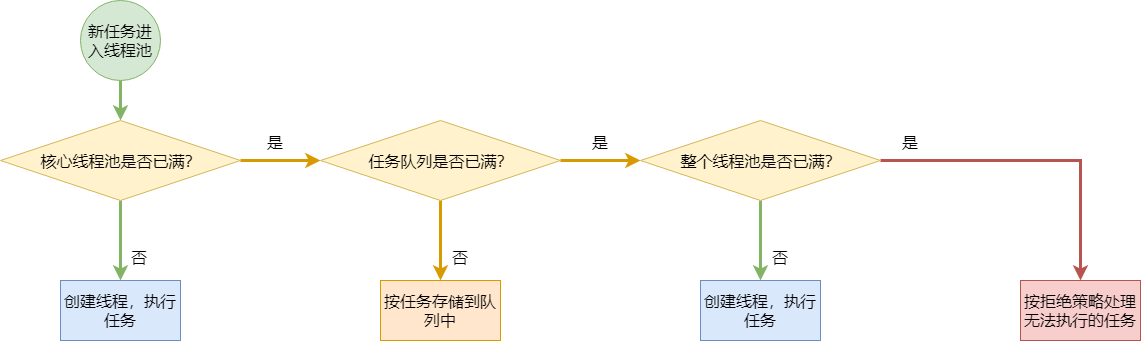

The diagram above was exported from draw.io. Its source (the exported page's mxGraphModel, read from the mxfile embedded in the PNG):
<mxGraphModel dx="1422" dy="713" grid="1" gridSize="10" guides="1" tooltips="1" connect="1" arrows="1" fold="1" page="1" pageScale="1" pageWidth="827" pageHeight="1169" math="0" shadow="0">
  <root>
    <mxCell id="0" />
    <mxCell id="1" parent="0" />
    <mxCell id="L91if-IXFtDBtjYpnB8_-2" value="创建线程，执行任务" style="rounded=0;whiteSpace=wrap;html=1;fontSize=16;fillColor=#dae8fc;strokeColor=#6c8ebf;" vertex="1" parent="1">
      <mxGeometry x="140" y="320" width="120" height="60" as="geometry" />
    </mxCell>
    <mxCell id="L91if-IXFtDBtjYpnB8_-10" style="edgeStyle=orthogonalEdgeStyle;rounded=0;orthogonalLoop=1;jettySize=auto;html=1;exitX=0.5;exitY=1;exitDx=0;exitDy=0;entryX=0.5;entryY=0;entryDx=0;entryDy=0;fontSize=16;strokeWidth=3;fillColor=#d5e8d4;strokeColor=#82b366;" edge="1" parent="1" source="L91if-IXFtDBtjYpnB8_-3" target="L91if-IXFtDBtjYpnB8_-4">
      <mxGeometry relative="1" as="geometry" />
    </mxCell>
    <mxCell id="L91if-IXFtDBtjYpnB8_-3" value="新任务进入线程池" style="ellipse;whiteSpace=wrap;html=1;aspect=fixed;fontSize=16;fillColor=#d5e8d4;strokeColor=#82b366;" vertex="1" parent="1">
      <mxGeometry x="160" y="40" width="80" height="80" as="geometry" />
    </mxCell>
    <mxCell id="L91if-IXFtDBtjYpnB8_-11" style="edgeStyle=orthogonalEdgeStyle;rounded=0;orthogonalLoop=1;jettySize=auto;html=1;exitX=0.5;exitY=1;exitDx=0;exitDy=0;entryX=0.5;entryY=0;entryDx=0;entryDy=0;fontSize=16;strokeWidth=3;fillColor=#d5e8d4;strokeColor=#82b366;" edge="1" parent="1" source="L91if-IXFtDBtjYpnB8_-4" target="L91if-IXFtDBtjYpnB8_-2">
      <mxGeometry relative="1" as="geometry" />
    </mxCell>
    <mxCell id="L91if-IXFtDBtjYpnB8_-12" style="edgeStyle=orthogonalEdgeStyle;rounded=0;orthogonalLoop=1;jettySize=auto;html=1;exitX=1;exitY=0.5;exitDx=0;exitDy=0;entryX=0;entryY=0.5;entryDx=0;entryDy=0;fontSize=16;strokeWidth=3;fillColor=#ffe6cc;strokeColor=#d79b00;" edge="1" parent="1" source="L91if-IXFtDBtjYpnB8_-4" target="L91if-IXFtDBtjYpnB8_-5">
      <mxGeometry relative="1" as="geometry" />
    </mxCell>
    <mxCell id="L91if-IXFtDBtjYpnB8_-4" value="核心线程池是否已满？" style="rhombus;whiteSpace=wrap;html=1;fontSize=16;fillColor=#fff2cc;strokeColor=#d6b656;" vertex="1" parent="1">
      <mxGeometry x="80" y="160" width="240" height="80" as="geometry" />
    </mxCell>
    <mxCell id="L91if-IXFtDBtjYpnB8_-13" style="edgeStyle=orthogonalEdgeStyle;rounded=0;orthogonalLoop=1;jettySize=auto;html=1;exitX=0.5;exitY=1;exitDx=0;exitDy=0;entryX=0.5;entryY=0;entryDx=0;entryDy=0;fontSize=16;strokeWidth=3;fillColor=#ffe6cc;strokeColor=#d79b00;" edge="1" parent="1" source="L91if-IXFtDBtjYpnB8_-5" target="L91if-IXFtDBtjYpnB8_-8">
      <mxGeometry relative="1" as="geometry" />
    </mxCell>
    <mxCell id="L91if-IXFtDBtjYpnB8_-14" style="edgeStyle=orthogonalEdgeStyle;rounded=0;orthogonalLoop=1;jettySize=auto;html=1;exitX=1;exitY=0.5;exitDx=0;exitDy=0;entryX=0;entryY=0.5;entryDx=0;entryDy=0;fontSize=16;strokeWidth=3;fillColor=#ffe6cc;strokeColor=#d79b00;" edge="1" parent="1" source="L91if-IXFtDBtjYpnB8_-5" target="L91if-IXFtDBtjYpnB8_-6">
      <mxGeometry relative="1" as="geometry" />
    </mxCell>
    <mxCell id="L91if-IXFtDBtjYpnB8_-5" value="任务队列是否已满？" style="rhombus;whiteSpace=wrap;html=1;fontSize=16;fillColor=#fff2cc;strokeColor=#d6b656;" vertex="1" parent="1">
      <mxGeometry x="400" y="160" width="240" height="80" as="geometry" />
    </mxCell>
    <mxCell id="L91if-IXFtDBtjYpnB8_-15" style="edgeStyle=orthogonalEdgeStyle;rounded=0;orthogonalLoop=1;jettySize=auto;html=1;exitX=0.5;exitY=1;exitDx=0;exitDy=0;entryX=0.5;entryY=0;entryDx=0;entryDy=0;fontSize=16;strokeWidth=3;fillColor=#d5e8d4;strokeColor=#82b366;" edge="1" parent="1" source="L91if-IXFtDBtjYpnB8_-6" target="L91if-IXFtDBtjYpnB8_-7">
      <mxGeometry relative="1" as="geometry" />
    </mxCell>
    <mxCell id="L91if-IXFtDBtjYpnB8_-16" style="edgeStyle=orthogonalEdgeStyle;rounded=0;orthogonalLoop=1;jettySize=auto;html=1;exitX=1;exitY=0.5;exitDx=0;exitDy=0;entryX=0.5;entryY=0;entryDx=0;entryDy=0;fontSize=16;strokeWidth=3;fillColor=#f8cecc;strokeColor=#b85450;" edge="1" parent="1" source="L91if-IXFtDBtjYpnB8_-6" target="L91if-IXFtDBtjYpnB8_-9">
      <mxGeometry relative="1" as="geometry" />
    </mxCell>
    <mxCell id="L91if-IXFtDBtjYpnB8_-6" value="整个线程池是否已满？" style="rhombus;whiteSpace=wrap;html=1;fontSize=16;fillColor=#fff2cc;strokeColor=#d6b656;" vertex="1" parent="1">
      <mxGeometry x="720" y="160" width="240" height="80" as="geometry" />
    </mxCell>
    <mxCell id="L91if-IXFtDBtjYpnB8_-7" value="创建线程，执行任务" style="rounded=0;whiteSpace=wrap;html=1;fontSize=16;fillColor=#dae8fc;strokeColor=#6c8ebf;" vertex="1" parent="1">
      <mxGeometry x="780" y="320" width="120" height="60" as="geometry" />
    </mxCell>
    <mxCell id="L91if-IXFtDBtjYpnB8_-8" value="按任务存储到队列中" style="rounded=0;whiteSpace=wrap;html=1;fontSize=16;fillColor=#ffe6cc;strokeColor=#d79b00;" vertex="1" parent="1">
      <mxGeometry x="460" y="320" width="120" height="60" as="geometry" />
    </mxCell>
    <mxCell id="L91if-IXFtDBtjYpnB8_-9" value="按拒绝策略处理无法执行的任务" style="rounded=0;whiteSpace=wrap;html=1;fontSize=16;fillColor=#f8cecc;strokeColor=#b85450;" vertex="1" parent="1">
      <mxGeometry x="1100" y="320" width="120" height="60" as="geometry" />
    </mxCell>
    <mxCell id="L91if-IXFtDBtjYpnB8_-17" value="是" style="text;html=1;resizable=0;points=[];autosize=1;align=left;verticalAlign=top;spacingTop=-4;fontSize=16;" vertex="1" parent="1">
      <mxGeometry x="345" y="170" width="30" height="20" as="geometry" />
    </mxCell>
    <mxCell id="L91if-IXFtDBtjYpnB8_-18" value="否" style="text;html=1;resizable=0;points=[];autosize=1;align=left;verticalAlign=top;spacingTop=-4;fontSize=16;" vertex="1" parent="1">
      <mxGeometry x="209" y="285" width="30" height="20" as="geometry" />
    </mxCell>
    <mxCell id="L91if-IXFtDBtjYpnB8_-19" value="否" style="text;html=1;resizable=0;points=[];autosize=1;align=left;verticalAlign=top;spacingTop=-4;fontSize=16;" vertex="1" parent="1">
      <mxGeometry x="529.5" y="285" width="30" height="20" as="geometry" />
    </mxCell>
    <mxCell id="L91if-IXFtDBtjYpnB8_-20" value="否" style="text;html=1;resizable=0;points=[];autosize=1;align=left;verticalAlign=top;spacingTop=-4;fontSize=16;" vertex="1" parent="1">
      <mxGeometry x="850" y="285" width="30" height="20" as="geometry" />
    </mxCell>
    <mxCell id="L91if-IXFtDBtjYpnB8_-21" value="是" style="text;html=1;resizable=0;points=[];autosize=1;align=left;verticalAlign=top;spacingTop=-4;fontSize=16;" vertex="1" parent="1">
      <mxGeometry x="670" y="170" width="30" height="20" as="geometry" />
    </mxCell>
    <mxCell id="L91if-IXFtDBtjYpnB8_-22" value="是" style="text;html=1;resizable=0;points=[];autosize=1;align=left;verticalAlign=top;spacingTop=-4;fontSize=16;" vertex="1" parent="1">
      <mxGeometry x="980" y="170" width="30" height="20" as="geometry" />
    </mxCell>
  </root>
</mxGraphModel>